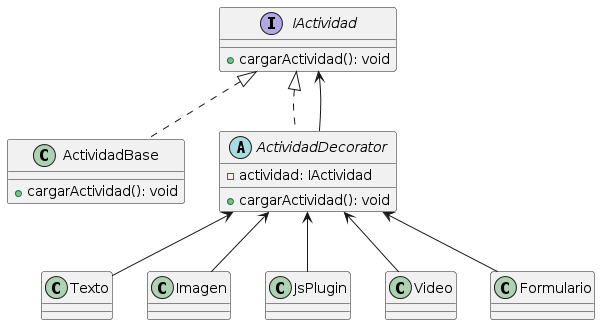

The diagram above was rendered by PlantUML. Its source (embedded in the PNG):
@startuml
interface IActividad {
    + cargarActividad(): void
}

class ActividadBase implements IActividad {
    + cargarActividad(): void
}

abstract class ActividadDecorator implements IActividad {
    - actividad: IActividad
    + cargarActividad(): void
}


class Texto{
}

class Imagen{
}

class JsPlugin{
}
class Video{
}
class Formulario{
}


IActividad <-- ActividadDecorator
ActividadDecorator<--Texto
ActividadDecorator<--Imagen
ActividadDecorator<--Video
ActividadDecorator<--JsPlugin
ActividadDecorator<--Formulario
@enduml